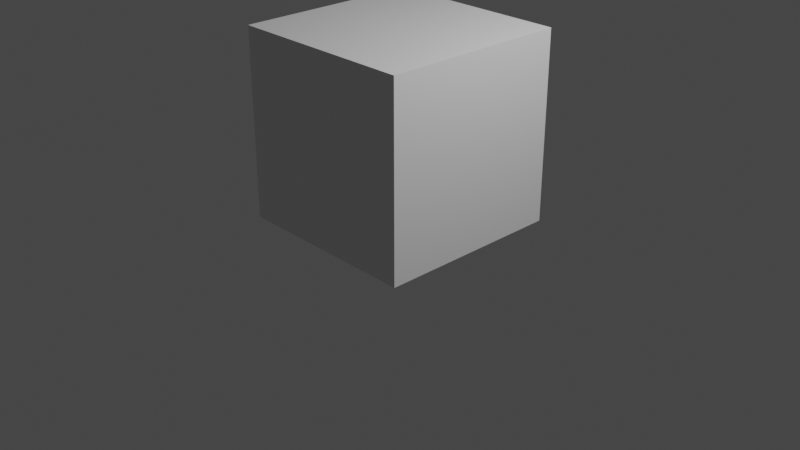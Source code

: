 # Source: cube.blend  (saved by Blender 2.80.75; exported with 4.5.12 LTS)
import bpy
from mathutils import Matrix  # noqa: F401  (used for matrix-valued properties, if any)

bpy.ops.wm.read_factory_settings(use_empty=True)
scene = bpy.context.scene
scene.name = 'Scene'

# ---- collections
col_collection = bpy.data.collections.new('Collection'); scene.collection.children.link(col_collection)

# ---- materials (node trees are filled in below, after node groups)
mat_built = bpy.data.materials.new('Built')
mat_built.alpha_threshold = 0.0
mat_built.use_transparent_shadow = False
mat_built.line_color = (0.0, 0.0, 0.0, 1.0)
mat_pending = bpy.data.materials.new('Pending')
mat_pending.use_transparent_shadow = False

# ---- material node trees
mat_built.use_nodes = True; mat_built.node_tree.nodes.clear()
_N = mat_built.node_tree.nodes; _L = mat_built.node_tree.links
n0 = _N.new('ShaderNodeOutputMaterial'); n0.name = 'Material Output'; n0.location = (300, 300)
n1 = _N.new('ShaderNodeBsdfPrincipled'); n1.name = 'Principled BSDF'; n1.location = (10, 300)
n1.distribution = 'GGX'
n1.subsurface_method = 'BURLEY'
n1.inputs[2].default_value = 0.4
n1.inputs[3].default_value = 1.45
n1.inputs[27].default_value = (0.0, 0.0, 0.0, 1.0)
n1.inputs[28].default_value = 1.0
_L.new(n1.outputs[0], n0.inputs[0])
n0.is_active_output = True
mat_pending.use_nodes = True; mat_pending.node_tree.nodes.clear()
_N = mat_pending.node_tree.nodes; _L = mat_pending.node_tree.links
n0 = _N.new('ShaderNodeOutputMaterial'); n0.name = 'Material Output'; n0.location = (300, 300)
n1 = _N.new('ShaderNodeBsdfPrincipled'); n1.name = 'Principled BSDF'; n1.location = (10, 300)
n1.distribution = 'GGX'
n1.subsurface_method = 'BURLEY'
n1.inputs[0].default_value = (0.02006, 0.03884, 0.8, 1.0)
n1.inputs[3].default_value = 1.45
n1.inputs[27].default_value = (0.0, 0.0, 0.0, 1.0)
n1.inputs[28].default_value = 1.0
_L.new(n1.outputs[0], n0.inputs[0])
n0.is_active_output = True

# ---- world
world_world = bpy.data.worlds.new('World'); scene.world = world_world
world_world.use_nodes = True; world_world.node_tree.nodes.clear()
_N = world_world.node_tree.nodes; _L = world_world.node_tree.links
n0 = _N.new('ShaderNodeOutputWorld'); n0.name = 'World Output'; n0.location = (300, 300)
n1 = _N.new('ShaderNodeBackground'); n1.name = 'Background'; n1.location = (10, 300)
n1.inputs[0].default_value = (0.05088, 0.05088, 0.05088, 1.0)
_L.new(n1.outputs[0], n0.inputs[0])
n0.is_active_output = True
world_world.color = (0.05088, 0.05088, 0.05088)
world_world.use_sun_shadow = False
world_world.sun_shadow_jitter_overblur = 0.0

# ---- cameras
cam_camera = bpy.data.cameras.new('Camera')
cam_camera.clip_end = 100.0
cam_camera.ortho_scale = 7.314

# ---- lights
light_light = bpy.data.lights.new('Light', 'POINT')
light_light.transmission_factor = 0.0
light_light.energy = 1000.0
light_light.shadow_soft_size = 0.1
light_light.shadow_maximum_resolution = 0.006
light_light.use_absolute_resolution = True

# ---- meshes
me_cube = bpy.data.meshes.new('Cube')
me_cube.from_pydata([(1.0, 1.0, 1.0), (1.0, 1.0, -1.0), (1.0, -1.0, 1.0), (1.0, -1.0, -1.0), (-1.0, 1.0, 1.0), (-1.0, 1.0, -1.0), (-1.0, -1.0, 1.0), (-1.0, -1.0, -1.0)], [], [(0, 4, 6, 2), (3, 2, 6, 7), (7, 6, 4, 5), (5, 1, 3, 7), (1, 0, 2, 3), (5, 4, 0, 1)])
_uv = me_cube.uv_layers.new(name='UVMap')
_uv.uv.foreach_set('vector', [0.375, 0.0, 0.625, 0.0, 0.625, 0.25, 0.375, 0.25, 0.375, 0.25, 0.625, 0.25, 0.625, 0.5, 0.375, 0.5, 0.375, 0.5, 0.625, 0.5, 0.625, 0.75, 0.375, 0.75, 0.375, 0.75, 0.625, 0.75, 0.625, 1.0, 0.375, 1.0, 0.125, 0.5, 0.375, 0.5, 0.375, 0.75, 0.125, 0.75, 0.625, 0.5, 0.875, 0.5, 0.875, 0.75, 0.625, 0.75])
me_cube.materials.append(mat_built)
me_cube.materials.append(mat_pending)
me_cube.use_remesh_preserve_volume = False
me_cube.use_remesh_preserve_attributes = False
me_cube.use_mirror_vertex_groups = False
me_cube.update()

# ---- objects
ob_cube_col = bpy.data.objects.new('Cube-col', me_cube)
ob_light = bpy.data.objects.new('Light', light_light)
ob_camera = bpy.data.objects.new('Camera', cam_camera)

# ---- transforms, parenting, visibility, modifiers, constraints
ob_cube_col.location = (0.0, 0.0, 1.0)
ob_cube_col.lock_rotations_4d = False
ob_cube_col.empty_display_type = 'ARROWS'
ob_cube_col.lineart.crease_threshold = 0.0
_m = ob_cube_col.modifiers.new('Collision', 'COLLISION')
ob_light.location = (4.076, 1.005, 5.904)
ob_light.rotation_euler = (0.6503, 0.05522, 1.866)
ob_light.lock_rotations_4d = False
ob_light.empty_display_type = 'ARROWS'
ob_light.color = (0.0, 0.0, 0.0, 0.0)
ob_light.lineart.crease_threshold = 0.0
ob_camera.location = (7.359, -6.926, 4.958)
ob_camera.rotation_euler = (1.109, 0.0, 0.8149)
ob_camera.lock_rotations_4d = False
ob_camera.empty_display_type = 'ARROWS'
ob_camera.color = (0.0, 0.0, 0.0, 0.0)
ob_camera.display_type = 'WIRE'
ob_camera.lineart.crease_threshold = 0.0

# ---- collection membership
col_collection.objects.link(ob_cube_col)
col_collection.objects.link(ob_light)
col_collection.objects.link(ob_camera)

# ---- scene / render settings (as saved in the file)
scene.camera = ob_camera
scene.frame_start = 1; scene.frame_end = 250; scene.frame_set(1)
scene.render.engine = 'BLENDER_EEVEE_NEXT'
scene.cycles.use_denoising = False
scene.cycles.samples = 128
scene.cycles.sampling_pattern = 'TABULATED_SOBOL'
scene.cycles.use_adaptive_sampling = False
scene.cycles.use_light_tree = False
scene.view_settings.view_transform = 'Filmic'
bpy.context.view_layer.update()
